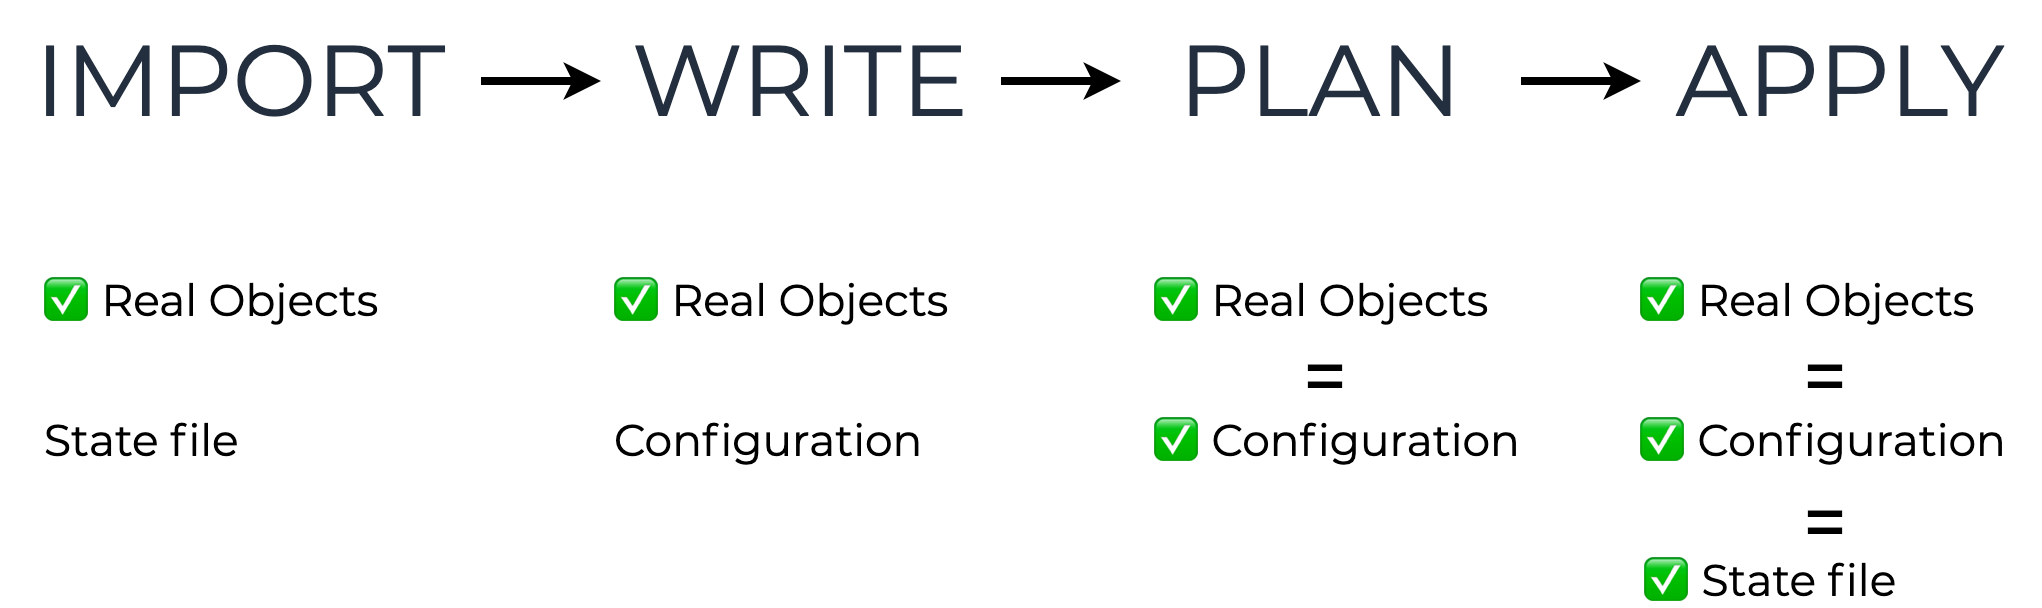

The diagram above was exported from draw.io. Its source (the exported page's mxGraphModel, read from the mxfile embedded in the PNG):
<mxGraphModel dx="1113" dy="800" grid="1" gridSize="10" guides="1" tooltips="1" connect="1" arrows="1" fold="1" page="1" pageScale="1" pageWidth="1600" pageHeight="900" math="0" shadow="0" extFonts="Montserrat^https://fonts.googleapis.com/css?family=Montserrat|Source Code Pro^https://fonts.googleapis.com/css?family=Source+Code+Pro">
  <root>
    <mxCell id="0" />
    <mxCell id="1" parent="0" />
    <mxCell id="XKtEYp-FhDqfEtKZz_fc-7" style="edgeStyle=orthogonalEdgeStyle;rounded=0;orthogonalLoop=1;jettySize=auto;html=1;fontSize=50;fontColor=#232F3E;strokeWidth=4;" parent="1" source="XKtEYp-FhDqfEtKZz_fc-1" target="XKtEYp-FhDqfEtKZz_fc-5" edge="1">
      <mxGeometry relative="1" as="geometry" />
    </mxCell>
    <mxCell id="XKtEYp-FhDqfEtKZz_fc-1" value="WRITE" style="text;html=1;strokeColor=none;fillColor=none;align=center;verticalAlign=middle;whiteSpace=wrap;rounded=0;fontFamily=Montserrat;FType=g;fontSize=50;fontColor=#232F3E;" parent="1" vertex="1">
      <mxGeometry x="430" y="460" width="200" height="80" as="geometry" />
    </mxCell>
    <mxCell id="XKtEYp-FhDqfEtKZz_fc-8" style="edgeStyle=orthogonalEdgeStyle;rounded=0;orthogonalLoop=1;jettySize=auto;html=1;fontSize=50;fontColor=#232F3E;strokeWidth=4;" parent="1" source="XKtEYp-FhDqfEtKZz_fc-5" target="XKtEYp-FhDqfEtKZz_fc-6" edge="1">
      <mxGeometry relative="1" as="geometry" />
    </mxCell>
    <mxCell id="XKtEYp-FhDqfEtKZz_fc-5" value="PLAN" style="text;html=1;strokeColor=none;fillColor=none;align=center;verticalAlign=middle;whiteSpace=wrap;rounded=0;fontFamily=Montserrat;FType=g;fontSize=50;fontColor=#232F3E;" parent="1" vertex="1">
      <mxGeometry x="690" y="460" width="200" height="80" as="geometry" />
    </mxCell>
    <mxCell id="XKtEYp-FhDqfEtKZz_fc-6" value="APPLY" style="text;html=1;strokeColor=none;fillColor=none;align=center;verticalAlign=middle;whiteSpace=wrap;rounded=0;fontFamily=Montserrat;FType=g;fontSize=50;fontColor=#232F3E;" parent="1" vertex="1">
      <mxGeometry x="950" y="460" width="200" height="80" as="geometry" />
    </mxCell>
    <mxCell id="gq4vgM0T1JoWTeFvzAsd-4" style="edgeStyle=orthogonalEdgeStyle;rounded=0;orthogonalLoop=1;jettySize=auto;html=1;fontSize=50;fontColor=#232F3E;strokeWidth=4;" edge="1" parent="1" source="gq4vgM0T1JoWTeFvzAsd-3" target="XKtEYp-FhDqfEtKZz_fc-1">
      <mxGeometry relative="1" as="geometry" />
    </mxCell>
    <mxCell id="gq4vgM0T1JoWTeFvzAsd-3" value="IMPORT" style="text;html=1;strokeColor=none;fillColor=none;align=center;verticalAlign=middle;whiteSpace=wrap;rounded=0;fontFamily=Montserrat;FType=g;fontSize=50;fontColor=#232F3E;" vertex="1" parent="1">
      <mxGeometry x="130" y="460" width="240" height="80" as="geometry" />
    </mxCell>
    <mxCell id="gq4vgM0T1JoWTeFvzAsd-5" value="✅ Real Objects" style="text;html=1;strokeColor=none;fillColor=none;align=left;verticalAlign=middle;whiteSpace=wrap;rounded=0;fontFamily=Montserrat;fontSize=22;" vertex="1" parent="1">
      <mxGeometry x="150" y="600" width="190" height="20" as="geometry" />
    </mxCell>
    <mxCell id="gq4vgM0T1JoWTeFvzAsd-6" value="Configuration" style="text;html=1;strokeColor=none;fillColor=none;align=left;verticalAlign=middle;whiteSpace=wrap;rounded=0;fontFamily=Montserrat;fontSize=22;" vertex="1" parent="1">
      <mxGeometry x="435" y="670" width="190" height="20" as="geometry" />
    </mxCell>
    <mxCell id="gq4vgM0T1JoWTeFvzAsd-7" value="✅ Real Objects" style="text;html=1;strokeColor=none;fillColor=none;align=left;verticalAlign=middle;whiteSpace=wrap;rounded=0;fontFamily=Montserrat;fontSize=22;" vertex="1" parent="1">
      <mxGeometry x="435" y="600" width="175" height="20" as="geometry" />
    </mxCell>
    <mxCell id="gq4vgM0T1JoWTeFvzAsd-8" value="✅ Configuration" style="text;html=1;strokeColor=none;fillColor=none;align=left;verticalAlign=middle;whiteSpace=wrap;rounded=0;fontFamily=Montserrat;fontSize=22;" vertex="1" parent="1">
      <mxGeometry x="705" y="670" width="190" height="20" as="geometry" />
    </mxCell>
    <mxCell id="gq4vgM0T1JoWTeFvzAsd-9" value="✅ Real Objects" style="text;html=1;strokeColor=none;fillColor=none;align=left;verticalAlign=middle;whiteSpace=wrap;rounded=0;fontFamily=Montserrat;fontSize=22;" vertex="1" parent="1">
      <mxGeometry x="705" y="600" width="175" height="20" as="geometry" />
    </mxCell>
    <mxCell id="gq4vgM0T1JoWTeFvzAsd-10" value="&lt;b&gt;&lt;font style=&quot;font-size: 37px&quot;&gt;=&lt;/font&gt;&lt;/b&gt;" style="text;html=1;strokeColor=none;fillColor=none;align=center;verticalAlign=middle;whiteSpace=wrap;rounded=0;fontFamily=Montserrat;fontSize=22;" vertex="1" parent="1">
      <mxGeometry x="705" y="637" width="175" height="20" as="geometry" />
    </mxCell>
    <mxCell id="gq4vgM0T1JoWTeFvzAsd-11" value="✅ State file" style="text;html=1;strokeColor=none;fillColor=none;align=left;verticalAlign=middle;whiteSpace=wrap;rounded=0;fontFamily=Montserrat;fontSize=22;" vertex="1" parent="1">
      <mxGeometry x="950" y="740" width="190" height="20" as="geometry" />
    </mxCell>
    <mxCell id="gq4vgM0T1JoWTeFvzAsd-15" value="&lt;b&gt;&lt;font style=&quot;font-size: 37px&quot;&gt;=&lt;/font&gt;&lt;/b&gt;" style="text;html=1;strokeColor=none;fillColor=none;align=center;verticalAlign=middle;whiteSpace=wrap;rounded=0;fontFamily=Montserrat;fontSize=22;" vertex="1" parent="1">
      <mxGeometry x="955" y="637" width="175" height="20" as="geometry" />
    </mxCell>
    <mxCell id="gq4vgM0T1JoWTeFvzAsd-17" value="✅ Real Objects" style="text;html=1;strokeColor=none;fillColor=none;align=left;verticalAlign=middle;whiteSpace=wrap;rounded=0;fontFamily=Montserrat;fontSize=22;" vertex="1" parent="1">
      <mxGeometry x="947.5" y="600" width="175" height="20" as="geometry" />
    </mxCell>
    <mxCell id="gq4vgM0T1JoWTeFvzAsd-18" value="&lt;b&gt;&lt;font style=&quot;font-size: 37px&quot;&gt;=&lt;/font&gt;&lt;/b&gt;" style="text;html=1;strokeColor=none;fillColor=none;align=center;verticalAlign=middle;whiteSpace=wrap;rounded=0;fontFamily=Montserrat;fontSize=22;" vertex="1" parent="1">
      <mxGeometry x="955" y="710" width="175" height="20" as="geometry" />
    </mxCell>
    <mxCell id="gq4vgM0T1JoWTeFvzAsd-19" value="State file" style="text;html=1;strokeColor=none;fillColor=none;align=left;verticalAlign=middle;whiteSpace=wrap;rounded=0;fontFamily=Montserrat;fontSize=22;" vertex="1" parent="1">
      <mxGeometry x="150" y="670" width="190" height="20" as="geometry" />
    </mxCell>
    <mxCell id="gq4vgM0T1JoWTeFvzAsd-20" value="✅ Configuration" style="text;html=1;strokeColor=none;fillColor=none;align=left;verticalAlign=middle;whiteSpace=wrap;rounded=0;fontFamily=Montserrat;fontSize=22;" vertex="1" parent="1">
      <mxGeometry x="947.5" y="670" width="190" height="20" as="geometry" />
    </mxCell>
  </root>
</mxGraphModel>